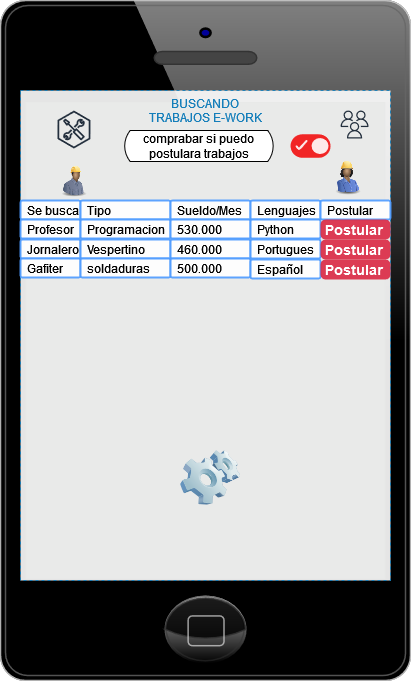

The diagram above was exported from draw.io. Its source (the exported page's mxGraphModel, read from the mxfile embedded in the PNG):
<mxGraphModel dx="1422" dy="780" grid="1" gridSize="10" guides="1" tooltips="1" connect="1" arrows="1" fold="1" page="1" pageScale="1" pageWidth="827" pageHeight="1169" math="0" shadow="0">
  <root>
    <mxCell id="0" />
    <mxCell id="1" parent="0" />
    <mxCell id="_-IhI8I0_EqMqEkR-Mcg-1" value="" style="verticalLabelPosition=bottom;verticalAlign=top;html=1;shadow=0;dashed=0;strokeWidth=1;shape=mxgraph.ios.iPhone;bgStyle=bgGreen;fillColor=#aaaaaa;sketch=0;" parent="1" vertex="1">
      <mxGeometry x="250" y="10" width="410" height="680" as="geometry" />
    </mxCell>
    <mxCell id="_-IhI8I0_EqMqEkR-Mcg-2" value="BUSCANDO&#10;TRABAJOS E-WORK&#10;" style="fillColor=#FFFFFF;strokeColor=#147EBA;dashed=1;verticalAlign=top;fontStyle=0;fontColor=#147EBA;absoluteArcSize=0;opacity=90;" parent="1" vertex="1">
      <mxGeometry x="270" y="100" width="370" height="490" as="geometry" />
    </mxCell>
    <mxCell id="_-IhI8I0_EqMqEkR-Mcg-3" value="" style="sketch=0;outlineConnect=0;fontColor=#232F3E;gradientColor=none;fillColor=#232F3D;strokeColor=none;dashed=0;verticalLabelPosition=bottom;verticalAlign=top;align=center;html=1;fontSize=12;fontStyle=0;aspect=fixed;pointerEvents=1;shape=mxgraph.aws4.users;" parent="1" vertex="1">
      <mxGeometry x="590" y="120" width="28" height="28" as="geometry" />
    </mxCell>
    <mxCell id="_-IhI8I0_EqMqEkR-Mcg-4" value="" style="sketch=0;outlineConnect=0;fontColor=#232F3E;gradientColor=none;fillColor=#232F3D;strokeColor=none;dashed=0;verticalLabelPosition=bottom;verticalAlign=top;align=center;html=1;fontSize=12;fontStyle=0;aspect=fixed;pointerEvents=1;shape=mxgraph.aws4.external_toolkit;" parent="1" vertex="1">
      <mxGeometry x="306.87" y="120" width="33.13" height="38" as="geometry" />
    </mxCell>
    <mxCell id="_-IhI8I0_EqMqEkR-Mcg-5" value="" style="image;html=1;image=img/lib/clip_art/people/Construction_Worker_Man_Black_128x128.png;fontColor=none;fillColor=#FFFF33;opacity=90;" parent="1" vertex="1">
      <mxGeometry x="308.0299999999999" y="160" width="31.97" height="62" as="geometry" />
    </mxCell>
    <mxCell id="_-IhI8I0_EqMqEkR-Mcg-6" value="" style="image;html=1;image=img/lib/clip_art/computers/Software_128x128.png;fontColor=none;fillColor=#FFFF33;opacity=90;" parent="1" vertex="1">
      <mxGeometry x="430" y="460" width="60" height="55" as="geometry" />
    </mxCell>
    <mxCell id="CEaOVHEK4HL2oZCwAHZC-1" value="&lt;div&gt;comprabar si puedo &lt;br&gt;&lt;/div&gt;&lt;div&gt;postulara trabajos&lt;/div&gt;" style="html=1;dashed=0;whitespace=wrap;shape=mxgraph.dfd.loop;fillColor=default;" parent="1" vertex="1">
      <mxGeometry x="373.43" y="140" width="150" height="31" as="geometry" />
    </mxCell>
    <mxCell id="CEaOVHEK4HL2oZCwAHZC-2" value="" style="fillColor=#F20F0F;strokeColor=none;rounded=1;arcSize=50;sketch=0;hachureGap=4;pointerEvents=0;fontFamily=Architects Daughter;fontSource=https%3A%2F%2Ffonts.googleapis.com%2Fcss%3Ffamily%3DArchitects%2BDaughter;fontSize=20;fontColor=none;opacity=90;" parent="1" vertex="1">
      <mxGeometry x="540" y="143.75" width="40" height="23.5" as="geometry" />
    </mxCell>
    <mxCell id="CEaOVHEK4HL2oZCwAHZC-3" value="" style="shape=ellipse;strokeColor=none;fillColor=#ffffff;sketch=0;hachureGap=4;pointerEvents=0;fontFamily=Architects Daughter;fontSource=https%3A%2F%2Ffonts.googleapis.com%2Fcss%3Ffamily%3DArchitects%2BDaughter;fontSize=20;fontColor=none;opacity=90;" parent="CEaOVHEK4HL2oZCwAHZC-2" vertex="1">
      <mxGeometry x="1" y="0.5" width="17" height="16" relative="1" as="geometry">
        <mxPoint x="-19" y="-8" as="offset" />
      </mxGeometry>
    </mxCell>
    <mxCell id="CEaOVHEK4HL2oZCwAHZC-4" value="" style="html=1;shadow=0;dashed=0;shape=mxgraph.atlassian.check;strokeColor=#ffffff;strokeWidth=2;sketch=1;hachureGap=4;pointerEvents=0;fontFamily=Architects Daughter;fontSource=https%3A%2F%2Ffonts.googleapis.com%2Fcss%3Ffamily%3DArchitects%2BDaughter;fontSize=20;fontColor=none;fillColor=#FFFFFF;opacity=90;" parent="CEaOVHEK4HL2oZCwAHZC-2" vertex="1">
      <mxGeometry y="0.5" width="10" height="8" relative="1" as="geometry">
        <mxPoint x="6" y="-5" as="offset" />
      </mxGeometry>
    </mxCell>
    <mxCell id="_A2bIx7kd7KFfrPggXlN-2" value="Se busca" style="rounded=1;arcSize=9;align=left;spacingLeft=5;strokeColor=#4C9AFF;html=1;strokeWidth=2;fontSize=12;fontColor=none;fillColor=#FFFFFF;opacity=90;" parent="1" vertex="1">
      <mxGeometry x="270" y="210" width="60" height="19" as="geometry" />
    </mxCell>
    <mxCell id="_A2bIx7kd7KFfrPggXlN-4" value="Tipo" style="rounded=1;arcSize=9;align=left;spacingLeft=5;strokeColor=#4C9AFF;html=1;strokeWidth=2;fontSize=12;fontColor=none;fillColor=#FFFFFF;opacity=90;" parent="1" vertex="1">
      <mxGeometry x="330" y="210" width="90" height="19" as="geometry" />
    </mxCell>
    <mxCell id="_A2bIx7kd7KFfrPggXlN-6" value="Sueldo/Mes" style="rounded=1;arcSize=9;align=left;spacingLeft=5;strokeColor=#4C9AFF;html=1;strokeWidth=2;fontSize=12;fontColor=none;fillColor=#FFFFFF;opacity=90;" parent="1" vertex="1">
      <mxGeometry x="420" y="210" width="80" height="19" as="geometry" />
    </mxCell>
    <mxCell id="_A2bIx7kd7KFfrPggXlN-8" value="Lenguajes" style="rounded=1;arcSize=9;align=left;spacingLeft=5;strokeColor=#4C9AFF;html=1;strokeWidth=2;fontSize=12;fontColor=none;fillColor=#FFFFFF;opacity=90;" parent="1" vertex="1">
      <mxGeometry x="499.99999999999994" y="210" width="70" height="19" as="geometry" />
    </mxCell>
    <mxCell id="_A2bIx7kd7KFfrPggXlN-9" value="Profesor" style="rounded=1;arcSize=9;align=left;spacingLeft=5;strokeColor=#4C9AFF;html=1;strokeWidth=2;fontSize=12;fontColor=none;fillColor=#FFFFFF;opacity=90;" parent="1" vertex="1">
      <mxGeometry x="270" y="229" width="60" height="19" as="geometry" />
    </mxCell>
    <mxCell id="_A2bIx7kd7KFfrPggXlN-10" value="Programacion" style="rounded=1;arcSize=9;align=left;spacingLeft=5;strokeColor=#4C9AFF;html=1;strokeWidth=2;fontSize=12;fontColor=none;fillColor=#FFFFFF;opacity=90;" parent="1" vertex="1">
      <mxGeometry x="330" y="229" width="90" height="19" as="geometry" />
    </mxCell>
    <mxCell id="_A2bIx7kd7KFfrPggXlN-13" value="530.000" style="rounded=1;arcSize=9;align=left;spacingLeft=5;strokeColor=#4C9AFF;html=1;strokeWidth=2;fontSize=12;fontColor=none;fillColor=#FFFFFF;opacity=90;" parent="1" vertex="1">
      <mxGeometry x="420" y="229" width="80" height="19" as="geometry" />
    </mxCell>
    <mxCell id="_A2bIx7kd7KFfrPggXlN-14" value="Python" style="rounded=1;arcSize=9;align=left;spacingLeft=5;strokeColor=#4C9AFF;html=1;strokeWidth=2;fontSize=12;fontColor=none;fillColor=#FFFFFF;opacity=90;" parent="1" vertex="1">
      <mxGeometry x="500" y="229" width="70" height="19" as="geometry" />
    </mxCell>
    <mxCell id="_A2bIx7kd7KFfrPggXlN-17" value="Postular" style="rounded=1;arcSize=9;align=left;spacingLeft=5;strokeColor=#4C9AFF;html=1;strokeWidth=2;fontSize=12;fontColor=none;fillColor=#FFFFFF;opacity=90;" parent="1" vertex="1">
      <mxGeometry x="570" y="210" width="70" height="19" as="geometry" />
    </mxCell>
    <mxCell id="_A2bIx7kd7KFfrPggXlN-18" value="Postular" style="html=1;shadow=0;dashed=0;shape=mxgraph.bootstrap.rrect;rSize=5;strokeColor=none;strokeWidth=1;fillColor=#DB2843;fontColor=#FFFFFF;whiteSpace=wrap;align=left;verticalAlign=middle;spacingLeft=0;fontStyle=1;fontSize=14;spacing=5;opacity=90;" parent="1" vertex="1">
      <mxGeometry x="570" y="229" width="70" height="20" as="geometry" />
    </mxCell>
    <mxCell id="_A2bIx7kd7KFfrPggXlN-19" value="Jornalero" style="rounded=1;arcSize=9;align=left;spacingLeft=5;strokeColor=#4C9AFF;html=1;strokeWidth=2;fontSize=12;fontColor=none;fillColor=#FFFFFF;opacity=90;" parent="1" vertex="1">
      <mxGeometry x="270" y="249" width="60" height="19" as="geometry" />
    </mxCell>
    <mxCell id="_A2bIx7kd7KFfrPggXlN-20" value="Vespertino" style="rounded=1;arcSize=9;align=left;spacingLeft=5;strokeColor=#4C9AFF;html=1;strokeWidth=2;fontSize=12;fontColor=none;fillColor=#FFFFFF;opacity=90;" parent="1" vertex="1">
      <mxGeometry x="330" y="249" width="90" height="19" as="geometry" />
    </mxCell>
    <mxCell id="_A2bIx7kd7KFfrPggXlN-21" value="460.000" style="rounded=1;arcSize=9;align=left;spacingLeft=5;strokeColor=#4C9AFF;html=1;strokeWidth=2;fontSize=12;fontColor=none;fillColor=#FFFFFF;opacity=90;" parent="1" vertex="1">
      <mxGeometry x="420" y="249" width="80" height="19" as="geometry" />
    </mxCell>
    <mxCell id="_A2bIx7kd7KFfrPggXlN-22" value="Portugues" style="rounded=1;arcSize=9;align=left;spacingLeft=5;strokeColor=#4C9AFF;html=1;strokeWidth=2;fontSize=12;fontColor=none;fillColor=#FFFFFF;opacity=90;" parent="1" vertex="1">
      <mxGeometry x="500" y="249" width="70" height="19" as="geometry" />
    </mxCell>
    <mxCell id="_A2bIx7kd7KFfrPggXlN-23" value="Postular" style="html=1;shadow=0;dashed=0;shape=mxgraph.bootstrap.rrect;rSize=5;strokeColor=none;strokeWidth=1;fillColor=#DB2843;fontColor=#FFFFFF;whiteSpace=wrap;align=left;verticalAlign=middle;spacingLeft=0;fontStyle=1;fontSize=14;spacing=5;opacity=90;" parent="1" vertex="1">
      <mxGeometry x="570" y="249" width="70" height="20" as="geometry" />
    </mxCell>
    <mxCell id="_A2bIx7kd7KFfrPggXlN-24" value="Gafiter" style="rounded=1;arcSize=9;align=left;spacingLeft=5;strokeColor=#4C9AFF;html=1;strokeWidth=2;fontSize=12;fontColor=none;fillColor=#FFFFFF;opacity=90;" parent="1" vertex="1">
      <mxGeometry x="270" y="268" width="60" height="19" as="geometry" />
    </mxCell>
    <mxCell id="_A2bIx7kd7KFfrPggXlN-25" value="soldaduras" style="rounded=1;arcSize=9;align=left;spacingLeft=5;strokeColor=#4C9AFF;html=1;strokeWidth=2;fontSize=12;fontColor=none;fillColor=#FFFFFF;opacity=90;" parent="1" vertex="1">
      <mxGeometry x="330" y="268" width="90" height="19" as="geometry" />
    </mxCell>
    <mxCell id="_A2bIx7kd7KFfrPggXlN-26" value="500.000" style="rounded=1;arcSize=9;align=left;spacingLeft=5;strokeColor=#4C9AFF;html=1;strokeWidth=2;fontSize=12;fontColor=none;fillColor=#FFFFFF;opacity=90;" parent="1" vertex="1">
      <mxGeometry x="420" y="268" width="80" height="19" as="geometry" />
    </mxCell>
    <mxCell id="_A2bIx7kd7KFfrPggXlN-27" value="Español" style="rounded=1;arcSize=9;align=left;spacingLeft=5;strokeColor=#4C9AFF;html=1;strokeWidth=2;fontSize=12;fontColor=none;fillColor=#FFFFFF;opacity=90;" parent="1" vertex="1">
      <mxGeometry x="500" y="269" width="70" height="19" as="geometry" />
    </mxCell>
    <mxCell id="_A2bIx7kd7KFfrPggXlN-28" value="Postular" style="html=1;shadow=0;dashed=0;shape=mxgraph.bootstrap.rrect;rSize=5;strokeColor=none;strokeWidth=1;fillColor=#DB2843;fontColor=#FFFFFF;whiteSpace=wrap;align=left;verticalAlign=middle;spacingLeft=0;fontStyle=1;fontSize=14;spacing=5;opacity=90;" parent="1" vertex="1">
      <mxGeometry x="570" y="269" width="70" height="20" as="geometry" />
    </mxCell>
    <mxCell id="1Bqy-1EubPjAUTe6XVZm-1" value="" style="image;html=1;image=img/lib/clip_art/people/Construction_Worker_Woman_Black_128x128.png;fontColor=none;fillColor=#FFFFFF;opacity=90;" parent="1" vertex="1">
      <mxGeometry x="580" y="167.25" width="35.25" height="40" as="geometry" />
    </mxCell>
  </root>
</mxGraphModel>